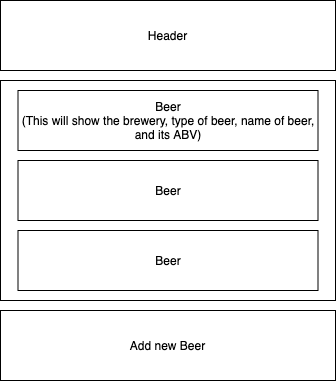

The diagram above was exported from draw.io. Its source (the exported page's mxGraphModel, read from the mxfile embedded in the PNG):
<mxGraphModel dx="1186" dy="714" grid="1" gridSize="10" guides="1" tooltips="1" connect="1" arrows="1" fold="1" page="1" pageScale="1" pageWidth="850" pageHeight="1100" math="0" shadow="0">
  <root>
    <mxCell id="0" />
    <mxCell id="1" parent="0" />
    <mxCell id="YuqHhpyU85Jnto8J_mQ1-5" value="" style="rounded=0;whiteSpace=wrap;html=1;" vertex="1" parent="1">
      <mxGeometry x="80" y="110" width="335" height="220" as="geometry" />
    </mxCell>
    <mxCell id="YuqHhpyU85Jnto8J_mQ1-4" value="Beer&lt;br&gt;(This will show the brewery, type of beer, name of beer, and its ABV)" style="rounded=0;whiteSpace=wrap;html=1;" vertex="1" parent="1">
      <mxGeometry x="97.5" y="120" width="300" height="60" as="geometry" />
    </mxCell>
    <mxCell id="YuqHhpyU85Jnto8J_mQ1-13" value="Header" style="rounded=0;whiteSpace=wrap;html=1;" vertex="1" parent="1">
      <mxGeometry x="80" y="30" width="335" height="70" as="geometry" />
    </mxCell>
    <mxCell id="YuqHhpyU85Jnto8J_mQ1-14" value="Beer" style="rounded=0;whiteSpace=wrap;html=1;" vertex="1" parent="1">
      <mxGeometry x="97.5" y="190" width="300" height="60" as="geometry" />
    </mxCell>
    <mxCell id="YuqHhpyU85Jnto8J_mQ1-15" value="Beer" style="rounded=0;whiteSpace=wrap;html=1;" vertex="1" parent="1">
      <mxGeometry x="97.5" y="260" width="300" height="60" as="geometry" />
    </mxCell>
    <mxCell id="YuqHhpyU85Jnto8J_mQ1-17" value="Add new Beer" style="rounded=0;whiteSpace=wrap;html=1;" vertex="1" parent="1">
      <mxGeometry x="80" y="340" width="335" height="70" as="geometry" />
    </mxCell>
  </root>
</mxGraphModel>